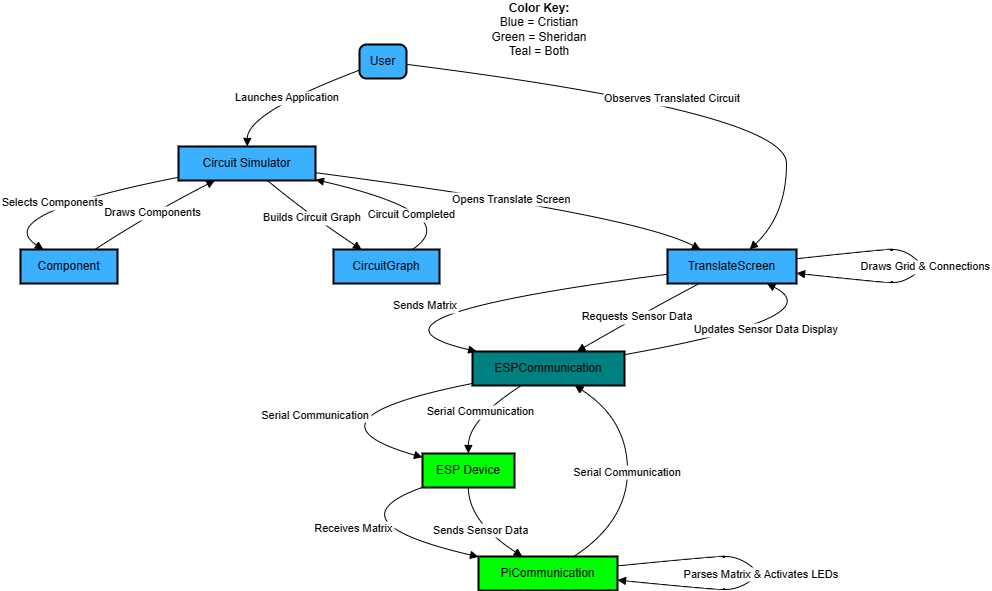

The diagram above was exported from draw.io. Its source (the exported page's mxGraphModel, read from the mxfile embedded in the PNG):
<mxGraphModel dx="2218" dy="567" grid="1" gridSize="10" guides="1" tooltips="1" connect="1" arrows="1" fold="1" page="1" pageScale="1" pageWidth="850" pageHeight="1100" math="0" shadow="0">
  <root>
    <mxCell id="0" />
    <mxCell id="1" parent="0" />
    <mxCell id="zCBtCXKnuPjAM6SYyW3p-12" value="User" style="rounded=1;absoluteArcSize=1;arcSize=14;whiteSpace=wrap;strokeWidth=2;fillColor=#3BB0FF;" vertex="1" parent="1">
      <mxGeometry x="-410" y="380" width="47" height="34" as="geometry" />
    </mxCell>
    <mxCell id="zCBtCXKnuPjAM6SYyW3p-13" value="Circuit Simulator" style="whiteSpace=wrap;strokeWidth=2;fillColor=#3BB0FF;" vertex="1" parent="1">
      <mxGeometry x="-591" y="482" width="137" height="34" as="geometry" />
    </mxCell>
    <mxCell id="zCBtCXKnuPjAM6SYyW3p-14" value="Component" style="whiteSpace=wrap;strokeWidth=2;fillColor=#3BB0FF;" vertex="1" parent="1">
      <mxGeometry x="-749" y="585" width="97" height="34" as="geometry" />
    </mxCell>
    <mxCell id="zCBtCXKnuPjAM6SYyW3p-15" value="CircuitGraph" style="whiteSpace=wrap;strokeWidth=2;fillColor=#3BB0FF;" vertex="1" parent="1">
      <mxGeometry x="-436" y="585" width="106" height="34" as="geometry" />
    </mxCell>
    <mxCell id="zCBtCXKnuPjAM6SYyW3p-16" value="TranslateScreen" style="whiteSpace=wrap;strokeWidth=2;fillColor=#3BB0FF;" vertex="1" parent="1">
      <mxGeometry x="-102" y="585" width="129" height="34" as="geometry" />
    </mxCell>
    <mxCell id="zCBtCXKnuPjAM6SYyW3p-17" value="ESPCommunication" style="whiteSpace=wrap;strokeWidth=2;fillColor=#008080;" vertex="1" parent="1">
      <mxGeometry x="-297" y="687" width="152" height="34" as="geometry" />
    </mxCell>
    <mxCell id="zCBtCXKnuPjAM6SYyW3p-18" value="ESP Device" style="whiteSpace=wrap;strokeWidth=2;fillColor=#00FF00;" vertex="1" parent="1">
      <mxGeometry x="-347" y="789" width="92" height="34" as="geometry" />
    </mxCell>
    <mxCell id="zCBtCXKnuPjAM6SYyW3p-19" value="PiCommunication" style="whiteSpace=wrap;strokeWidth=2;fillColor=#00FF00;" vertex="1" parent="1">
      <mxGeometry x="-291" y="892" width="139" height="34" as="geometry" />
    </mxCell>
    <mxCell id="zCBtCXKnuPjAM6SYyW3p-20" value="Launches Application" style="curved=1;startArrow=none;endArrow=block;exitX=-0.002742402097012134;exitY=0.7569795579067995;entryX=0.501805883254448;entryY=0.009803996366613051;rounded=0;fillColor=#3BB0FF;" edge="1" parent="1" source="zCBtCXKnuPjAM6SYyW3p-12" target="zCBtCXKnuPjAM6SYyW3p-13">
      <mxGeometry relative="1" as="geometry">
        <Array as="points">
          <mxPoint x="-522" y="448" />
        </Array>
      </mxGeometry>
    </mxCell>
    <mxCell id="zCBtCXKnuPjAM6SYyW3p-21" value="Selects Components" style="curved=1;startArrow=none;endArrow=block;exitX=0.0027372819663834397;exitY=0.9037875335489001;entryX=0.2306432526008259;entryY=-0.00980377197265625;rounded=0;fillColor=#3BB0FF;" edge="1" parent="1" source="zCBtCXKnuPjAM6SYyW3p-13" target="zCBtCXKnuPjAM6SYyW3p-14">
      <mxGeometry relative="1" as="geometry">
        <Array as="points">
          <mxPoint x="-780" y="550" />
        </Array>
      </mxGeometry>
    </mxCell>
    <mxCell id="zCBtCXKnuPjAM6SYyW3p-22" value="Draws Components" style="curved=1;startArrow=none;endArrow=block;exitX=0.772269760346178;exitY=-0.00980377197265625;entryX=0.2658475637991182;entryY=1.0000001121969784;rounded=0;fillColor=#3BB0FF;" edge="1" parent="1" source="zCBtCXKnuPjAM6SYyW3p-14" target="zCBtCXKnuPjAM6SYyW3p-13">
      <mxGeometry relative="1" as="geometry">
        <Array as="points">
          <mxPoint x="-621" y="550" />
        </Array>
      </mxGeometry>
    </mxCell>
    <mxCell id="zCBtCXKnuPjAM6SYyW3p-23" value="Builds Circuit Graph" style="curved=1;startArrow=none;endArrow=block;exitX=0.6487908806005933;exitY=1.0000001121969784;entryX=0.26013294360638894;entryY=-0.00980377197265625;rounded=0;fillColor=#3BB0FF;" edge="1" parent="1" source="zCBtCXKnuPjAM6SYyW3p-13" target="zCBtCXKnuPjAM6SYyW3p-15">
      <mxGeometry relative="1" as="geometry">
        <Array as="points">
          <mxPoint x="-461" y="550" />
        </Array>
      </mxGeometry>
    </mxCell>
    <mxCell id="zCBtCXKnuPjAM6SYyW3p-24" value="Circuit Completed" style="curved=1;startArrow=none;endArrow=block;exitX=0.7468936567814722;exitY=-0.00980377197265625;entryX=1.0008744845425126;entryY=0.9768015683064327;rounded=0;fillColor=#3BB0FF;" edge="1" parent="1" source="zCBtCXKnuPjAM6SYyW3p-15" target="zCBtCXKnuPjAM6SYyW3p-13">
      <mxGeometry x="0.0629" y="12" relative="1" as="geometry">
        <Array as="points">
          <mxPoint x="-304" y="550" />
        </Array>
        <mxPoint as="offset" />
      </mxGeometry>
    </mxCell>
    <mxCell id="zCBtCXKnuPjAM6SYyW3p-25" value="Opens Translate Screen" style="curved=1;startArrow=none;endArrow=block;exitX=1.0008744845425126;exitY=0.7710496192984614;entryX=0.25085595306298575;entryY=-0.00980377197265625;rounded=0;fillColor=#3BB0FF;" edge="1" parent="1" source="zCBtCXKnuPjAM6SYyW3p-13" target="zCBtCXKnuPjAM6SYyW3p-16">
      <mxGeometry relative="1" as="geometry">
        <Array as="points">
          <mxPoint x="-136" y="550" />
        </Array>
      </mxGeometry>
    </mxCell>
    <mxCell id="zCBtCXKnuPjAM6SYyW3p-26" value="Draws Grid &amp; Connections" style="curved=1;startArrow=none;endArrow=block;exitX=1.0027859709983649;exitY=0.2720452525473007;entryX=1.0027859709983649;entryY=0.6985433193377522;rounded=0;fillColor=#3BB0FF;" edge="1" parent="1" source="zCBtCXKnuPjAM6SYyW3p-16" target="zCBtCXKnuPjAM6SYyW3p-16">
      <mxGeometry relative="1" as="geometry">
        <Array as="points">
          <mxPoint x="113" y="585" />
          <mxPoint x="134" y="585" />
          <mxPoint x="156" y="602" />
          <mxPoint x="134" y="618" />
          <mxPoint x="113" y="618" />
        </Array>
      </mxGeometry>
    </mxCell>
    <mxCell id="zCBtCXKnuPjAM6SYyW3p-27" value="Sends Matrix" style="curved=1;startArrow=none;endArrow=block;exitX=0.000686527222625969;exitY=0.727747830096552;entryX=0.027391581497841037;entryY=2.2439395680147059e-7;rounded=0;fillColor=#3BB0FF;" edge="1" parent="1" source="zCBtCXKnuPjAM6SYyW3p-16" target="zCBtCXKnuPjAM6SYyW3p-17">
      <mxGeometry relative="1" as="geometry">
        <Array as="points">
          <mxPoint x="-438" y="653" />
        </Array>
      </mxGeometry>
    </mxCell>
    <mxCell id="zCBtCXKnuPjAM6SYyW3p-28" value="Serial Communication" style="curved=1;startArrow=none;endArrow=block;exitX=-0.001289166902240954;exitY=0.940149829333281;entryX=-0.0031489082004712977;entryY=0.11131117008366853;rounded=0;fillColor=#3BB0FF;" edge="1" parent="1" source="zCBtCXKnuPjAM6SYyW3p-17" target="zCBtCXKnuPjAM6SYyW3p-18">
      <mxGeometry relative="1" as="geometry">
        <Array as="points">
          <mxPoint x="-478" y="755" />
        </Array>
      </mxGeometry>
    </mxCell>
    <mxCell id="zCBtCXKnuPjAM6SYyW3p-29" value="Receives Matrix" style="curved=1;startArrow=none;endArrow=block;exitX=-0.0031489082004712977;exitY=0.9981868172656218;entryX=0.00023898117833857913;entryY=0.01076947691990092;rounded=0;fillColor=#3BB0FF;" edge="1" parent="1" source="zCBtCXKnuPjAM6SYyW3p-18" target="zCBtCXKnuPjAM6SYyW3p-19">
      <mxGeometry relative="1" as="geometry">
        <Array as="points">
          <mxPoint x="-442" y="857" />
        </Array>
      </mxGeometry>
    </mxCell>
    <mxCell id="zCBtCXKnuPjAM6SYyW3p-30" value="Parses Matrix &amp; Activates LEDs" style="curved=1;startArrow=none;endArrow=block;exitX=1.0006886214661084;exitY=0.27744456414706065;entryX=1.0006886214661084;entryY=0.6931444565259058;rounded=0;fillColor=#3BB0FF;" edge="1" parent="1" source="zCBtCXKnuPjAM6SYyW3p-19" target="zCBtCXKnuPjAM6SYyW3p-19">
      <mxGeometry relative="1" as="geometry">
        <Array as="points">
          <mxPoint x="-56" y="892" />
          <mxPoint x="-32" y="892" />
          <mxPoint x="-8" y="909" />
          <mxPoint x="-32" y="925" />
          <mxPoint x="-56" y="925" />
        </Array>
      </mxGeometry>
    </mxCell>
    <mxCell id="zCBtCXKnuPjAM6SYyW3p-31" value="Observes Translated Circuit" style="curved=1;startArrow=none;endArrow=block;exitX=1.0024659582909117;exitY=0.5832548319530266;entryX=0.6395078823796135;entryY=-0.00980377197265625;rounded=0;fillColor=#3BB0FF;" edge="1" parent="1" source="zCBtCXKnuPjAM6SYyW3p-12" target="zCBtCXKnuPjAM6SYyW3p-16">
      <mxGeometry relative="1" as="geometry">
        <Array as="points">
          <mxPoint x="17" y="448" />
          <mxPoint x="17" y="550" />
        </Array>
      </mxGeometry>
    </mxCell>
    <mxCell id="zCBtCXKnuPjAM6SYyW3p-32" value="Requests Sensor Data" style="curved=1;startArrow=none;endArrow=block;exitX=0.25591507432238814;exitY=0.9803923438577091;entryX=0.6871066846361412;entryY=2.2439395680147059e-7;rounded=0;fillColor=#3BB0FF;" edge="1" parent="1" source="zCBtCXKnuPjAM6SYyW3p-16" target="zCBtCXKnuPjAM6SYyW3p-17">
      <mxGeometry relative="1" as="geometry">
        <Array as="points">
          <mxPoint x="-134" y="653" />
        </Array>
      </mxGeometry>
    </mxCell>
    <mxCell id="zCBtCXKnuPjAM6SYyW3p-33" value="Serial Communication" style="curved=1;startArrow=none;endArrow=block;exitX=0.324635735858045;exitY=0.9901963402243221;entryX=0.4985494613647461;entryY=0.009804220760569853;rounded=0;fillColor=#3BB0FF;" edge="1" parent="1" source="zCBtCXKnuPjAM6SYyW3p-17" target="zCBtCXKnuPjAM6SYyW3p-18">
      <mxGeometry relative="1" as="geometry">
        <Array as="points">
          <mxPoint x="-301" y="755" />
        </Array>
      </mxGeometry>
    </mxCell>
    <mxCell id="zCBtCXKnuPjAM6SYyW3p-34" value="Sends Sensor Data" style="curved=1;startArrow=none;endArrow=block;exitX=0.4985494613647461;exitY=1.0000003365909351;entryX=0.3118318838159917;entryY=-0.009803547578699449;rounded=0;fillColor=#3BB0FF;" edge="1" parent="1" source="zCBtCXKnuPjAM6SYyW3p-18" target="zCBtCXKnuPjAM6SYyW3p-19">
      <mxGeometry relative="1" as="geometry">
        <Array as="points">
          <mxPoint x="-301" y="857" />
        </Array>
      </mxGeometry>
    </mxCell>
    <mxCell id="zCBtCXKnuPjAM6SYyW3p-35" value="Serial Communication" style="curved=1;startArrow=none;endArrow=block;exitX=0.6890957188284552;exitY=-0.009803547578699449;entryX=0.6696335849812848;entryY=0.9901963402243221;rounded=0;fillColor=#3BB0FF;" edge="1" parent="1" source="zCBtCXKnuPjAM6SYyW3p-19" target="zCBtCXKnuPjAM6SYyW3p-17">
      <mxGeometry relative="1" as="geometry">
        <Array as="points">
          <mxPoint x="-142" y="857" />
          <mxPoint x="-142" y="755" />
        </Array>
      </mxGeometry>
    </mxCell>
    <mxCell id="zCBtCXKnuPjAM6SYyW3p-36" value="Updates Sensor Data Display" style="curved=1;startArrow=none;endArrow=block;exitX=0.9955584877415707;exitY=0.09546877439838146;entryX=0.7596614431633608;entryY=0.9803923438577091;rounded=0;fillColor=#3BB0FF;" edge="1" parent="1" source="zCBtCXKnuPjAM6SYyW3p-17" target="zCBtCXKnuPjAM6SYyW3p-16">
      <mxGeometry relative="1" as="geometry">
        <Array as="points">
          <mxPoint x="64" y="653" />
        </Array>
      </mxGeometry>
    </mxCell>
    <mxCell id="zCBtCXKnuPjAM6SYyW3p-50" value="&lt;b&gt;Color Key:&lt;/b&gt;&lt;div&gt;Blue = Cristian&lt;/div&gt;&lt;div&gt;Green = Sheridan&lt;/div&gt;&lt;div&gt;Teal = Both&lt;/div&gt;" style="text;strokeColor=none;align=center;fillColor=none;html=1;verticalAlign=middle;whiteSpace=wrap;rounded=0;" vertex="1" parent="1">
      <mxGeometry x="-390" y="350" width="320" height="30" as="geometry" />
    </mxCell>
  </root>
</mxGraphModel>